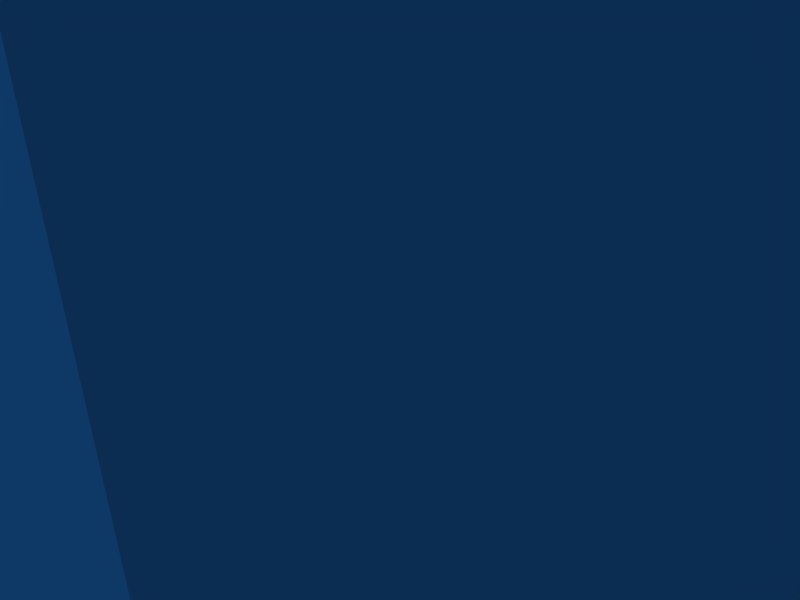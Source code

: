 # Source: Road.blend  (saved by Blender 2.45.0; exported with 4.5.12 LTS)
import bpy
from mathutils import Matrix  # noqa: F401  (used for matrix-valued properties, if any)

bpy.ops.wm.read_factory_settings(use_empty=True)
scene = bpy.context.scene
scene.name = 'Scene'

# ---- collections
col_collection_1 = bpy.data.collections.new('Collection 1'); scene.collection.children.link(col_collection_1)

# ---- world
world_world = bpy.data.worlds.new('World'); scene.world = world_world
world_world.color = (0.05656, 0.2208, 0.4)
world_world.use_sun_shadow = False
world_world.sun_shadow_jitter_overblur = 0.0
world_world.cycles.sampling_method = 'MANUAL'
world_world.cycles.sample_map_resolution = 256

# ---- cameras
cam_camera = bpy.data.cameras.new('Camera')
cam_camera.passepartout_alpha = 0.2
cam_camera.clip_end = 100.0
cam_camera.lens = 35.0
cam_camera.ortho_scale = 7.314
cam_camera.show_passepartout = False
cam_camera.show_safe_areas = True
cam_camera.dof.focus_distance = 0.0
cam_camera.dof.aperture_fstop = 128.0

# ---- meshes
me_plane_003 = bpy.data.meshes.new('Plane.003')
me_plane_003.from_pydata([(13.62, 13.62, 5.621e-07), (13.62, -13.62, -5.621e-07), (-13.62, -13.62, -5.621e-07), (-13.62, 13.62, 5.621e-07), (-1.649e-06, -13.62, -5.621e-07), (13.62, -2.679e-06, -1.822e-12), (1.213e-06, 13.62, 5.621e-07), (-13.62, 3.044e-06, 1.824e-12), (-2.178e-07, 1.825e-07, 8.778e-16), (6.81, -13.62, -5.621e-07), (-6.81, -13.62, -5.621e-07), (13.62, 6.81, 2.81e-07), (13.62, -6.81, -2.811e-07), (6.81, 13.62, 5.621e-07), (-6.81, 13.62, 5.621e-07), (-13.62, -6.81, -2.81e-07), (-13.62, 6.81, 2.811e-07), (6.81, -1.249e-06, -9.108e-13), (-9.333e-07, -6.81, -2.811e-07), (-6.81, 1.613e-06, 9.125e-13), (4.977e-07, 6.81, 2.811e-07), (6.81, -6.81, -2.811e-07), (-6.81, -6.81, -2.811e-07), (6.81, 6.81, 2.811e-07), (-6.81, 6.81, 2.811e-07), (3.405, -13.62, -5.621e-07), (10.22, -13.62, -5.621e-07), (-3.405, -13.62, -5.621e-07), (-10.22, -13.62, -5.621e-07), (13.62, 3.405, 1.405e-07), (13.62, 10.22, 4.216e-07), (13.62, -3.405, -1.405e-07), (13.62, -10.22, -4.216e-07), (3.405, 13.62, 5.621e-07), (10.22, 13.62, 5.621e-07), (-3.405, 13.62, 5.621e-07), (-10.22, 13.62, 5.621e-07), (-13.62, -3.405, -1.405e-07), (-13.62, -10.22, -4.216e-07), (-13.62, 3.405, 1.405e-07), (-13.62, 10.22, 4.216e-07), (3.405, -5.33e-07, -4.549e-13), (10.22, -1.964e-06, -1.367e-12), (-5.755e-07, -3.405, -1.405e-07), (-1.291e-06, -10.22, -4.216e-07), (-3.405, 8.979e-07, 4.567e-13), (-10.22, 2.329e-06, 1.368e-12), (1.399e-07, 3.405, 1.405e-07), (8.554e-07, 10.22, 4.216e-07), (10.22, -6.81, -2.811e-07), (6.81, -10.22, -4.216e-07), (3.405, -6.81, -2.811e-07), (6.81, -3.405, -1.405e-07), (-3.405, -6.81, -2.811e-07), (-6.81, -10.22, -4.216e-07), (-10.22, -6.81, -2.81e-07), (-6.81, -3.405, -1.405e-07), (10.22, 6.81, 2.81e-07), (6.81, 3.405, 1.405e-07), (3.405, 6.81, 2.811e-07), (6.81, 10.22, 4.216e-07), (-3.405, 6.81, 2.811e-07), (-6.81, 3.405, 1.405e-07), (-10.22, 6.81, 2.811e-07), (-6.81, 10.22, 4.216e-07), (10.22, -10.22, -4.216e-07), (3.405, -10.22, -4.216e-07), (10.22, -3.405, -1.405e-07), (3.405, -3.405, -1.405e-07), (-3.405, -10.22, -4.216e-07), (-10.22, -10.22, -4.216e-07), (-3.405, -3.405, -1.405e-07), (-10.22, -3.405, -1.405e-07), (10.22, 3.405, 1.405e-07), (3.405, 3.405, 1.405e-07), (10.22, 10.22, 4.216e-07), (3.405, 10.22, 4.216e-07), (-3.405, 3.405, 1.405e-07), (-10.22, 3.405, 1.405e-07), (-3.405, 10.22, 4.216e-07), (-10.22, 10.22, 4.216e-07), (6.81, 17.26, 8.368e-07), (3.405, 17.26, 8.368e-07), (1.213e-06, 17.26, 8.368e-07), (10.22, 17.26, 8.368e-07), (13.62, 17.26, 8.368e-07), (-6.81, 17.26, 8.368e-07), (-3.405, 17.26, 8.368e-07), (-10.22, 17.26, 8.368e-07), (-13.62, 17.26, 8.368e-07), (3.405, 21.07, 1.125e-06), (6.81, 21.07, 1.125e-06), (1.213e-06, 21.07, 1.125e-06), (10.22, 21.07, 1.125e-06), (13.62, 21.07, 1.125e-06), (-3.405, 21.07, 1.125e-06), (-6.81, 21.07, 1.125e-06), (-10.22, 21.07, 1.125e-06), (-13.62, 21.07, 1.125e-06), (6.81, 24.85, 1.41e-06), (3.405, 24.85, 1.41e-06), (1.213e-06, 24.85, 1.41e-06), (10.22, 24.85, 1.41e-06), (13.62, 24.85, 1.41e-06), (-6.81, 24.85, 1.41e-06), (-3.405, 24.85, 1.41e-06), (-10.22, 24.85, 1.41e-06), (-13.62, 24.85, 1.41e-06), (3.405, 28.27, 1.668e-06), (6.81, 28.27, 1.668e-06), (1.213e-06, 28.27, 1.668e-06), (10.22, 28.27, 1.668e-06), (13.62, 28.27, 1.668e-06), (-3.405, 28.27, 1.668e-06), (-6.81, 28.27, 1.668e-06), (-10.22, 28.27, 1.668e-06), (-13.62, 28.27, 1.668e-06), (6.81, -17.69, -8.691e-07), (3.405, -17.69, -8.691e-07), (-1.649e-06, -17.69, -8.691e-07), (10.22, -17.69, -8.691e-07), (13.62, -17.69, -8.691e-07), (-6.81, -17.69, -8.691e-07), (-3.405, -17.69, -8.691e-07), (-10.22, -17.69, -8.691e-07), (-13.62, -17.69, -8.691e-07), (3.405, -21.6, -1.165e-06), (6.81, -21.6, -1.165e-06), (-1.649e-06, -21.6, -1.165e-06), (10.22, -21.6, -1.165e-06), (13.62, -21.6, -1.165e-06), (-6.81, -21.6, -1.165e-06), (-3.405, -21.6, -1.165e-06), (-10.22, -21.6, -1.165e-06), (-13.62, -21.6, -1.165e-06), (3.405, -25.32, -1.445e-06), (6.81, -25.32, -1.445e-06), (-1.649e-06, -25.32, -1.445e-06), (10.22, -25.32, -1.445e-06), (13.62, -25.32, -1.445e-06), (-6.81, -25.32, -1.445e-06), (-3.405, -25.32, -1.445e-06), (-10.22, -25.32, -1.445e-06), (-13.62, -25.32, -1.445e-06), (3.405, -29.0, -1.723e-06), (6.81, -29.0, -1.723e-06), (-1.649e-06, -29.0, -1.723e-06), (10.22, -29.0, -1.723e-06), (13.62, -29.0, -1.723e-06), (-6.81, -29.0, -1.723e-06), (-3.405, -29.0, -1.723e-06), (-10.22, -29.0, -1.723e-06), (-13.62, -29.0, -1.723e-06), (3.405, -33.08, -2.031e-06), (6.81, -33.08, -2.031e-06), (-1.649e-06, -33.08, -2.031e-06), (10.22, -33.08, -2.031e-06), (13.62, -33.08, -2.031e-06), (-6.81, -33.08, -2.031e-06), (-3.405, -33.08, -2.031e-06), (-10.22, -33.08, -2.031e-06), (-13.62, -33.08, -2.031e-06), (3.405, -36.81, -2.313e-06), (6.81, -36.81, -2.313e-06), (-1.649e-06, -36.81, -2.313e-06), (10.22, -36.81, -2.313e-06), (13.62, -36.81, -2.313e-06), (-6.81, -36.81, -2.313e-06), (-3.405, -36.81, -2.313e-06), (-10.22, -36.81, -2.313e-06), (-13.62, -36.81, -2.313e-06), (3.405, -40.58, -2.597e-06), (6.81, -40.58, -2.597e-06), (-1.649e-06, -40.58, -2.597e-06), (10.22, -40.58, -2.597e-06), (13.62, -40.58, -2.597e-06), (-6.81, -40.58, -2.597e-06), (-3.405, -40.58, -2.597e-06), (-10.22, -40.58, -2.597e-06), (-13.62, -40.58, -2.597e-06), (6.81, -44.23, -2.873e-06), (3.405, -44.23, -2.873e-06), (-1.649e-06, -44.23, -2.873e-06), (10.22, -44.23, -2.873e-06), (13.62, -44.23, -2.873e-06), (-6.81, -44.23, -2.873e-06), (-3.405, -44.23, -2.873e-06), (-10.22, -44.23, -2.873e-06), (-13.62, -44.23, -2.873e-06), (3.405, -47.77, -3.14e-06), (6.81, -47.77, -3.14e-06), (-1.649e-06, -47.77, -3.14e-06), (10.22, -47.77, -3.14e-06), (13.62, -47.77, -3.14e-06), (-3.405, -47.77, -3.14e-06), (-6.81, -47.77, -3.14e-06), (-10.22, -47.77, -3.14e-06), (-13.62, -47.77, -3.14e-06), (3.405, -51.45, -3.418e-06), (6.81, -51.45, -3.418e-06), (-1.649e-06, -51.45, -3.418e-06), (10.22, -51.45, -3.418e-06), (13.62, -51.45, -3.418e-06), (-3.405, -51.45, -3.418e-06), (-6.81, -51.45, -3.418e-06), (-10.22, -51.45, -3.418e-06), (-13.62, -51.45, -3.418e-06), (6.81, -54.62, -3.657e-06), (3.405, -54.62, -3.657e-06), (-1.649e-06, -54.62, -3.657e-06), (10.22, -54.62, -3.657e-06), (13.62, -54.62, -3.657e-06), (-3.405, -54.62, -3.657e-06), (-6.81, -54.62, -3.657e-06), (-10.22, -54.62, -3.657e-06), (-13.62, -54.62, -3.657e-06), (3.405, 31.95, 1.946e-06), (6.81, 31.95, 1.946e-06), (1.213e-06, 31.95, 1.946e-06), (10.22, 31.95, 1.946e-06), (13.62, 31.95, 1.946e-06), (-3.405, 31.95, 1.946e-06), (-6.81, 31.95, 1.946e-06), (-10.22, 31.95, 1.946e-06), (-13.62, 31.95, 1.946e-06), (3.405, 35.4, 2.207e-06), (6.81, 35.4, 2.207e-06), (1.213e-06, 35.4, 2.207e-06), (10.22, 35.4, 2.207e-06), (13.62, 35.4, 2.207e-06), (-3.405, 35.4, 2.207e-06), (-6.81, 35.4, 2.207e-06), (-10.22, 35.4, 2.207e-06), (-13.62, 35.4, 2.207e-06)], [], [(26, 1, 32, 65), (9, 26, 65, 50), (65, 32, 12, 49), (50, 65, 49, 21), (25, 9, 50, 66), (4, 25, 66, 44), (66, 50, 21, 51), (44, 66, 51, 18), (49, 12, 31, 67), (21, 49, 67, 52), (67, 31, 5, 42), (52, 67, 42, 17), (51, 21, 52, 68), (18, 51, 68, 43), (68, 52, 17, 41), (43, 68, 41, 8), (27, 4, 44, 69), (10, 27, 69, 54), (69, 44, 18, 53), (54, 69, 53, 22), (28, 10, 54, 70), (2, 28, 70, 38), (70, 54, 22, 55), (38, 70, 55, 15), (53, 18, 43, 71), (22, 53, 71, 56), (71, 43, 8, 45), (56, 71, 45, 19), (55, 22, 56, 72), (15, 55, 72, 37), (72, 56, 19, 46), (37, 72, 46, 7), (42, 5, 29, 73), (17, 42, 73, 58), (73, 29, 11, 57), (58, 73, 57, 23), (41, 17, 58, 74), (8, 41, 74, 47), (74, 58, 23, 59), (47, 74, 59, 20), (57, 11, 30, 75), (23, 57, 75, 60), (0, 34, 75, 30), (60, 75, 34, 13), (59, 23, 60, 76), (20, 59, 76, 48), (76, 60, 13, 33), (48, 76, 33, 6), (45, 8, 47, 77), (19, 45, 77, 62), (77, 47, 20, 61), (62, 77, 61, 24), (46, 19, 62, 78), (7, 46, 78, 39), (78, 62, 24, 63), (39, 78, 63, 16), (61, 20, 48, 79), (24, 61, 79, 64), (79, 48, 6, 35), (64, 79, 35, 14), (63, 24, 64, 80), (16, 63, 80, 40), (80, 64, 14, 36), (40, 80, 36, 3), (33, 13, 81, 82), (6, 33, 82, 83), (13, 34, 84, 81), (34, 0, 85, 84), (14, 35, 87, 86), (35, 6, 83, 87), (36, 14, 86, 88), (3, 36, 88, 89), (82, 81, 91, 90), (83, 82, 90, 92), (81, 84, 93, 91), (84, 85, 94, 93), (86, 87, 95, 96), (87, 83, 92, 95), (88, 86, 96, 97), (89, 88, 97, 98), (90, 91, 99, 100), (92, 90, 100, 101), (91, 93, 102, 99), (93, 94, 103, 102), (96, 95, 105, 104), (95, 92, 101, 105), (97, 96, 104, 106), (98, 97, 106, 107), (100, 99, 109, 108), (101, 100, 108, 110), (99, 102, 111, 109), (102, 103, 112, 111), (104, 105, 113, 114), (105, 101, 110, 113), (106, 104, 114, 115), (107, 106, 115, 116), (9, 25, 118, 117), (25, 4, 119, 118), (26, 9, 117, 120), (1, 26, 120, 121), (27, 10, 122, 123), (4, 27, 123, 119), (10, 28, 124, 122), (28, 2, 125, 124), (117, 118, 126, 127), (118, 119, 128, 126), (120, 117, 127, 129), (121, 120, 129, 130), (123, 122, 131, 132), (119, 123, 132, 128), (122, 124, 133, 131), (124, 125, 134, 133), (127, 126, 135, 136), (126, 128, 137, 135), (129, 127, 136, 138), (130, 129, 138, 139), (132, 131, 140, 141), (128, 132, 141, 137), (131, 133, 142, 140), (133, 134, 143, 142), (136, 135, 144, 145), (135, 137, 146, 144), (138, 136, 145, 147), (139, 138, 147, 148), (141, 140, 149, 150), (137, 141, 150, 146), (140, 142, 151, 149), (142, 143, 152, 151), (145, 144, 153, 154), (144, 146, 155, 153), (147, 145, 154, 156), (148, 147, 156, 157), (150, 149, 158, 159), (146, 150, 159, 155), (149, 151, 160, 158), (151, 152, 161, 160), (154, 153, 162, 163), (153, 155, 164, 162), (156, 154, 163, 165), (157, 156, 165, 166), (159, 158, 167, 168), (155, 159, 168, 164), (158, 160, 169, 167), (160, 161, 170, 169), (163, 162, 171, 172), (162, 164, 173, 171), (165, 163, 172, 174), (166, 165, 174, 175), (168, 167, 176, 177), (164, 168, 177, 173), (167, 169, 178, 176), (169, 170, 179, 178), (172, 171, 181, 180), (171, 173, 182, 181), (174, 172, 180, 183), (175, 174, 183, 184), (177, 176, 185, 186), (173, 177, 186, 182), (176, 178, 187, 185), (178, 179, 188, 187), (180, 181, 189, 190), (181, 182, 191, 189), (183, 180, 190, 192), (184, 183, 192, 193), (186, 185, 195, 194), (182, 186, 194, 191), (185, 187, 196, 195), (187, 188, 197, 196), (190, 189, 198, 199), (189, 191, 200, 198), (192, 190, 199, 201), (193, 192, 201, 202), (194, 195, 204, 203), (191, 194, 203, 200), (195, 196, 205, 204), (196, 197, 206, 205), (199, 198, 208, 207), (198, 200, 209, 208), (201, 199, 207, 210), (202, 201, 210, 211), (203, 204, 213, 212), (200, 203, 212, 209), (204, 205, 214, 213), (205, 206, 215, 214), (108, 109, 217, 216), (110, 108, 216, 218), (109, 111, 219, 217), (111, 112, 220, 219), (114, 113, 221, 222), (113, 110, 218, 221), (115, 114, 222, 223), (116, 115, 223, 224), (216, 217, 226, 225), (218, 216, 225, 227), (217, 219, 228, 226), (219, 220, 229, 228), (222, 221, 230, 231), (221, 218, 227, 230), (223, 222, 231, 232), (224, 223, 232, 233)])
_uv = me_plane_003.uv_layers.new(name='UVTex')
_uv.uv.foreach_set('vector', [0.1283, 0.5442, 0.004571, 0.5441, 0.004951, 0.5063, 0.1287, 0.5064, 0.2521, 0.5443, 0.1283, 0.5442, 0.1287, 0.5064, 0.2524, 0.5065, 0.1287, 0.5064, 0.004951, 0.5063, 0.00533, 0.4685, 0.1291, 0.4686, 0.2524, 0.5065, 0.1287, 0.5064, 0.1291, 0.4686, 0.2528, 0.4687, 0.3758, 0.5444, 0.2521, 0.5443, 0.2524, 0.5065, 0.3762, 0.5066, 0.4996, 0.5445, 0.3758, 0.5444, 0.3762, 0.5066, 0.4999, 0.5067, 0.3762, 0.5066, 0.2524, 0.5065, 0.2528, 0.4687, 0.3766, 0.4688, 0.4999, 0.5067, 0.3762, 0.5066, 0.3766, 0.4688, 0.5003, 0.4689, 0.1291, 0.4686, 0.00533, 0.4685, 0.00571, 0.4307, 0.1295, 0.4308, 0.2528, 0.4687, 0.1291, 0.4686, 0.1295, 0.4308, 0.2532, 0.4309, 0.1295, 0.4308, 0.00571, 0.4307, 0.00609, 0.3929, 0.1298, 0.393, 0.2532, 0.4309, 0.1295, 0.4308, 0.1298, 0.393, 0.2536, 0.3931, 0.3766, 0.4688, 0.2528, 0.4687, 0.2532, 0.4309, 0.3769, 0.431, 0.5003, 0.4689, 0.3766, 0.4688, 0.3769, 0.431, 0.5007, 0.4311, 0.3769, 0.431, 0.2532, 0.4309, 0.2536, 0.3931, 0.3773, 0.3932, 0.5007, 0.4311, 0.3769, 0.431, 0.3773, 0.3932, 0.5011, 0.3934, 0.6233, 0.5446, 0.4996, 0.5445, 0.4999, 0.5067, 0.6237, 0.5068, 0.747, 0.5448, 0.6233, 0.5446, 0.6237, 0.5068, 0.7474, 0.507, 0.6237, 0.5068, 0.4999, 0.5067, 0.5003, 0.4689, 0.6241, 0.4691, 0.7474, 0.507, 0.6237, 0.5068, 0.6241, 0.4691, 0.7478, 0.4692, 0.8708, 0.5449, 0.747, 0.5448, 0.7474, 0.507, 0.8712, 0.5071, 0.9945, 0.545, 0.8708, 0.5449, 0.8712, 0.5071, 0.9949, 0.5072, 0.8712, 0.5071, 0.7474, 0.507, 0.7478, 0.4692, 0.8715, 0.4693, 0.9949, 0.5072, 0.8712, 0.5071, 0.8715, 0.4693, 0.9953, 0.4694, 0.6241, 0.4691, 0.5003, 0.4689, 0.5007, 0.4311, 0.6244, 0.4313, 0.7478, 0.4692, 0.6241, 0.4691, 0.6244, 0.4313, 0.7482, 0.4314, 0.6244, 0.4313, 0.5007, 0.4311, 0.5011, 0.3934, 0.6248, 0.3935, 0.7482, 0.4314, 0.6244, 0.4313, 0.6248, 0.3935, 0.7486, 0.3936, 0.8715, 0.4693, 0.7478, 0.4692, 0.7482, 0.4314, 0.8719, 0.4315, 0.9953, 0.4694, 0.8715, 0.4693, 0.8719, 0.4315, 0.9957, 0.4316, 0.8719, 0.4315, 0.7482, 0.4314, 0.7486, 0.3936, 0.8723, 0.3937, 0.9957, 0.4316, 0.8719, 0.4315, 0.8723, 0.3937, 0.9961, 0.3938, 0.1298, 0.393, 0.00609, 0.3929, 0.006469, 0.3551, 0.1302, 0.3552, 0.2536, 0.3931, 0.1298, 0.393, 0.1302, 0.3552, 0.254, 0.3553, 0.1302, 0.3552, 0.006469, 0.3551, 0.006849, 0.3173, 0.1306, 0.3174, 0.254, 0.3553, 0.1302, 0.3552, 0.1306, 0.3174, 0.2543, 0.3175, 0.3773, 0.3932, 0.2536, 0.3931, 0.254, 0.3553, 0.3777, 0.3555, 0.5011, 0.3934, 0.3773, 0.3932, 0.3777, 0.3555, 0.5015, 0.3556, 0.3777, 0.3555, 0.254, 0.3553, 0.2543, 0.3175, 0.3781, 0.3177, 0.5015, 0.3556, 0.3777, 0.3555, 0.3781, 0.3177, 0.5018, 0.3178, 0.1306, 0.3174, 0.006849, 0.3173, 0.007228, 0.2795, 0.131, 0.2796, 0.2543, 0.3175, 0.1306, 0.3174, 0.131, 0.2796, 0.2547, 0.2798, 0.007608, 0.2417, 0.1314, 0.2418, 0.131, 0.2796, 0.007228, 0.2795, 0.2547, 0.2798, 0.131, 0.2796, 0.1314, 0.2418, 0.2551, 0.242, 0.3781, 0.3177, 0.2543, 0.3175, 0.2547, 0.2798, 0.3785, 0.2799, 0.5018, 0.3178, 0.3781, 0.3177, 0.3785, 0.2799, 0.5022, 0.28, 0.3785, 0.2799, 0.2547, 0.2798, 0.2551, 0.242, 0.3788, 0.2421, 0.5022, 0.28, 0.3785, 0.2799, 0.3788, 0.2421, 0.5026, 0.2422, 0.6248, 0.3935, 0.5011, 0.3934, 0.5015, 0.3556, 0.6252, 0.3557, 0.7486, 0.3936, 0.6248, 0.3935, 0.6252, 0.3557, 0.7489, 0.3558, 0.6252, 0.3557, 0.5015, 0.3556, 0.5018, 0.3178, 0.6256, 0.3179, 0.7489, 0.3558, 0.6252, 0.3557, 0.6256, 0.3179, 0.7493, 0.318, 0.8723, 0.3937, 0.7486, 0.3936, 0.7489, 0.3558, 0.8727, 0.3559, 0.9961, 0.3938, 0.8723, 0.3937, 0.8727, 0.3559, 0.9964, 0.356, 0.8727, 0.3559, 0.7489, 0.3558, 0.7493, 0.318, 0.8731, 0.3181, 0.9964, 0.356, 0.8727, 0.3559, 0.8731, 0.3181, 0.9968, 0.3182, 0.6256, 0.3179, 0.5018, 0.3178, 0.5022, 0.28, 0.626, 0.2801, 0.7493, 0.318, 0.6256, 0.3179, 0.626, 0.2801, 0.7497, 0.2802, 0.626, 0.2801, 0.5022, 0.28, 0.5026, 0.2422, 0.6263, 0.2423, 0.7497, 0.2802, 0.626, 0.2801, 0.6263, 0.2423, 0.7501, 0.2424, 0.8731, 0.3181, 0.7493, 0.318, 0.7497, 0.2802, 0.8734, 0.2803, 0.9968, 0.3182, 0.8731, 0.3181, 0.8734, 0.2803, 0.9972, 0.2805, 0.8734, 0.2803, 0.7497, 0.2802, 0.7501, 0.2424, 0.8738, 0.2425, 0.9972, 0.2805, 0.8734, 0.2803, 0.8738, 0.2425, 0.9976, 0.2427, 0.3788, 0.2421, 0.2551, 0.242, 0.2555, 0.2016, 0.3793, 0.2017, 0.5026, 0.2422, 0.3788, 0.2421, 0.3793, 0.2017, 0.503, 0.2018, 0.2551, 0.242, 0.1314, 0.2418, 0.1318, 0.2015, 0.2555, 0.2016, 0.1314, 0.2418, 0.007608, 0.2417, 0.008014, 0.2013, 0.1318, 0.2015, 0.7501, 0.2424, 0.6263, 0.2423, 0.6267, 0.2019, 0.7505, 0.202, 0.6263, 0.2423, 0.5026, 0.2422, 0.503, 0.2018, 0.6267, 0.2019, 0.8738, 0.2425, 0.7501, 0.2424, 0.7505, 0.202, 0.8742, 0.2022, 0.9976, 0.2427, 0.8738, 0.2425, 0.8742, 0.2022, 0.998, 0.2023, 0.3793, 0.2017, 0.2555, 0.2016, 0.2559, 0.1593, 0.3797, 0.1594, 0.503, 0.2018, 0.3793, 0.2017, 0.3797, 0.1594, 0.5034, 0.1595, 0.2555, 0.2016, 0.1318, 0.2015, 0.1322, 0.1592, 0.2559, 0.1593, 0.1318, 0.2015, 0.008014, 0.2013, 0.008439, 0.1591, 0.1322, 0.1592, 0.7505, 0.202, 0.6267, 0.2019, 0.6272, 0.1596, 0.7509, 0.1598, 0.6267, 0.2019, 0.503, 0.2018, 0.5034, 0.1595, 0.6272, 0.1596, 0.8742, 0.2022, 0.7505, 0.202, 0.7509, 0.1598, 0.8747, 0.1599, 0.998, 0.2023, 0.8742, 0.2022, 0.8747, 0.1599, 0.9984, 0.16, 0.3797, 0.1594, 0.2559, 0.1593, 0.2564, 0.1173, 0.3801, 0.1174, 0.5034, 0.1595, 0.3797, 0.1594, 0.3801, 0.1174, 0.5038, 0.1175, 0.2559, 0.1593, 0.1322, 0.1592, 0.1326, 0.1172, 0.2564, 0.1173, 0.1322, 0.1592, 0.008439, 0.1591, 0.00886, 0.1171, 0.1326, 0.1172, 0.7509, 0.1598, 0.6272, 0.1596, 0.6276, 0.1177, 0.7513, 0.1178, 0.6272, 0.1596, 0.5034, 0.1595, 0.5038, 0.1175, 0.6276, 0.1177, 0.8747, 0.1599, 0.7509, 0.1598, 0.7513, 0.1178, 0.8751, 0.1179, 0.9984, 0.16, 0.8747, 0.1599, 0.8751, 0.1179, 0.9988, 0.118, 0.3801, 0.1174, 0.2564, 0.1173, 0.2567, 0.07943, 0.3805, 0.07955, 0.5038, 0.1175, 0.3801, 0.1174, 0.3805, 0.07955, 0.5042, 0.07967, 0.2564, 0.1173, 0.1326, 0.1172, 0.133, 0.07932, 0.2567, 0.07943, 0.1326, 0.1172, 0.00886, 0.1171, 0.009241, 0.0792, 0.133, 0.07932, 0.7513, 0.1178, 0.6276, 0.1177, 0.628, 0.07978, 0.7517, 0.0799, 0.6276, 0.1177, 0.5038, 0.1175, 0.5042, 0.07967, 0.628, 0.07978, 0.8751, 0.1179, 0.7513, 0.1178, 0.7517, 0.0799, 0.8755, 0.08001, 0.9988, 0.118, 0.8751, 0.1179, 0.8755, 0.08001, 0.9992, 0.08013, 0.2521, 0.5443, 0.3758, 0.5444, 0.3754, 0.5895, 0.2516, 0.5894, 0.3758, 0.5444, 0.4996, 0.5445, 0.4991, 0.5896, 0.3754, 0.5895, 0.1283, 0.5442, 0.2521, 0.5443, 0.2516, 0.5894, 0.1279, 0.5893, 0.004571, 0.5441, 0.1283, 0.5442, 0.1279, 0.5893, 0.004118, 0.5892, 0.6233, 0.5446, 0.747, 0.5448, 0.7466, 0.5899, 0.6228, 0.5898, 0.4996, 0.5445, 0.6233, 0.5446, 0.6228, 0.5898, 0.4991, 0.5896, 0.747, 0.5448, 0.8708, 0.5449, 0.8703, 0.59, 0.7466, 0.5899, 0.8708, 0.5449, 0.9945, 0.545, 0.9941, 0.5901, 0.8703, 0.59, 0.2516, 0.5894, 0.3754, 0.5895, 0.3749, 0.633, 0.2512, 0.6329, 0.3754, 0.5895, 0.4991, 0.5896, 0.4987, 0.6331, 0.3749, 0.633, 0.1279, 0.5893, 0.2516, 0.5894, 0.2512, 0.6329, 0.1274, 0.6328, 0.004118, 0.5892, 0.1279, 0.5893, 0.1274, 0.6328, 0.003681, 0.6326, 0.6228, 0.5898, 0.7466, 0.5899, 0.7462, 0.6333, 0.6224, 0.6332, 0.4991, 0.5896, 0.6228, 0.5898, 0.6224, 0.6332, 0.4987, 0.6331, 0.7466, 0.5899, 0.8703, 0.59, 0.8699, 0.6334, 0.7462, 0.6333, 0.8703, 0.59, 0.9941, 0.5901, 0.9936, 0.6336, 0.8699, 0.6334, 0.2512, 0.6329, 0.3749, 0.633, 0.3745, 0.6742, 0.2508, 0.6741, 0.3749, 0.633, 0.4987, 0.6331, 0.4982, 0.6743, 0.3745, 0.6742, 0.1274, 0.6328, 0.2512, 0.6329, 0.2508, 0.6741, 0.127, 0.674, 0.003681, 0.6326, 0.1274, 0.6328, 0.127, 0.674, 0.003267, 0.6739, 0.6224, 0.6332, 0.7462, 0.6333, 0.7457, 0.6746, 0.622, 0.6744, 0.4987, 0.6331, 0.6224, 0.6332, 0.622, 0.6744, 0.4982, 0.6743, 0.7462, 0.6333, 0.8699, 0.6334, 0.8695, 0.6747, 0.7457, 0.6746, 0.8699, 0.6334, 0.9936, 0.6336, 0.9932, 0.6748, 0.8695, 0.6747, 0.2508, 0.6741, 0.3745, 0.6742, 0.3741, 0.7151, 0.2503, 0.7149, 0.3745, 0.6742, 0.4982, 0.6743, 0.4978, 0.7152, 0.3741, 0.7151, 0.127, 0.674, 0.2508, 0.6741, 0.2503, 0.7149, 0.1266, 0.7148, 0.003267, 0.6739, 0.127, 0.674, 0.1266, 0.7148, 0.002857, 0.7147, 0.622, 0.6744, 0.7457, 0.6746, 0.7453, 0.7154, 0.6216, 0.7153, 0.4982, 0.6743, 0.622, 0.6744, 0.6216, 0.7153, 0.4978, 0.7152, 0.7457, 0.6746, 0.8695, 0.6747, 0.8691, 0.7155, 0.7453, 0.7154, 0.8695, 0.6747, 0.9932, 0.6748, 0.9928, 0.7156, 0.8691, 0.7155, 0.2503, 0.7149, 0.3741, 0.7151, 0.3736, 0.7603, 0.2499, 0.7602, 0.3741, 0.7151, 0.4978, 0.7152, 0.4974, 0.7604, 0.3736, 0.7603, 0.1266, 0.7148, 0.2503, 0.7149, 0.2499, 0.7602, 0.1261, 0.7601, 0.002857, 0.7147, 0.1266, 0.7148, 0.1261, 0.7601, 0.002402, 0.76, 0.6216, 0.7153, 0.7453, 0.7154, 0.7449, 0.7607, 0.6211, 0.7605, 0.4978, 0.7152, 0.6216, 0.7153, 0.6211, 0.7605, 0.4974, 0.7604, 0.7453, 0.7154, 0.8691, 0.7155, 0.8686, 0.7608, 0.7449, 0.7607, 0.8691, 0.7155, 0.9928, 0.7156, 0.9924, 0.7609, 0.8686, 0.7608, 0.2499, 0.7602, 0.3736, 0.7603, 0.3732, 0.8018, 0.2495, 0.8016, 0.3736, 0.7603, 0.4974, 0.7604, 0.497, 0.8019, 0.3732, 0.8018, 0.1261, 0.7601, 0.2499, 0.7602, 0.2495, 0.8016, 0.1257, 0.8015, 0.002402, 0.76, 0.1261, 0.7601, 0.1257, 0.8015, 0.001986, 0.8014, 0.6211, 0.7605, 0.7449, 0.7607, 0.7445, 0.8021, 0.6207, 0.802, 0.4974, 0.7604, 0.6211, 0.7605, 0.6207, 0.802, 0.497, 0.8019, 0.7449, 0.7607, 0.8686, 0.7608, 0.8682, 0.8022, 0.7445, 0.8021, 0.8686, 0.7608, 0.9924, 0.7609, 0.9919, 0.8023, 0.8682, 0.8022, 0.2495, 0.8016, 0.3732, 0.8018, 0.3728, 0.8436, 0.2491, 0.8434, 0.3732, 0.8018, 0.497, 0.8019, 0.4965, 0.8437, 0.3728, 0.8436, 0.1257, 0.8015, 0.2495, 0.8016, 0.2491, 0.8434, 0.1253, 0.8433, 0.001986, 0.8014, 0.1257, 0.8015, 0.1253, 0.8433, 0.001566, 0.8432, 0.6207, 0.802, 0.7445, 0.8021, 0.744, 0.8439, 0.6203, 0.8438, 0.497, 0.8019, 0.6207, 0.802, 0.6203, 0.8438, 0.4965, 0.8437, 0.7445, 0.8021, 0.8682, 0.8022, 0.8678, 0.844, 0.744, 0.8439, 0.8682, 0.8022, 0.9919, 0.8023, 0.9915, 0.8441, 0.8678, 0.844, 0.2491, 0.8434, 0.3728, 0.8436, 0.3724, 0.8841, 0.2486, 0.884, 0.3728, 0.8436, 0.4965, 0.8437, 0.4961, 0.8842, 0.3724, 0.8841, 0.1253, 0.8433, 0.2491, 0.8434, 0.2486, 0.884, 0.1249, 0.8839, 0.001566, 0.8432, 0.1253, 0.8433, 0.1249, 0.8839, 0.001159, 0.8837, 0.6203, 0.8438, 0.744, 0.8439, 0.7436, 0.8844, 0.6199, 0.8843, 0.4965, 0.8437, 0.6203, 0.8438, 0.6199, 0.8843, 0.4961, 0.8842, 0.744, 0.8439, 0.8678, 0.844, 0.8674, 0.8845, 0.7436, 0.8844, 0.8678, 0.844, 0.9915, 0.8441, 0.9911, 0.8847, 0.8674, 0.8845, 0.2486, 0.884, 0.3724, 0.8841, 0.372, 0.9234, 0.2483, 0.9233, 0.3724, 0.8841, 0.4961, 0.8842, 0.4957, 0.9235, 0.372, 0.9234, 0.1249, 0.8839, 0.2486, 0.884, 0.2483, 0.9233, 0.1245, 0.9232, 0.001159, 0.8837, 0.1249, 0.8839, 0.1245, 0.9232, 0.0007638, 0.923, 0.6199, 0.8843, 0.7436, 0.8844, 0.7432, 0.9237, 0.6195, 0.9236, 0.4961, 0.8842, 0.6199, 0.8843, 0.6195, 0.9236, 0.4957, 0.9235, 0.7436, 0.8844, 0.8674, 0.8845, 0.867, 0.9238, 0.7432, 0.9237, 0.8674, 0.8845, 0.9911, 0.8847, 0.9907, 0.924, 0.867, 0.9238, 0.2483, 0.9233, 0.372, 0.9234, 0.3716, 0.9642, 0.2478, 0.9641, 0.372, 0.9234, 0.4957, 0.9235, 0.4953, 0.9644, 0.3716, 0.9642, 0.1245, 0.9232, 0.2483, 0.9233, 0.2478, 0.9641, 0.1241, 0.964, 0.0007638, 0.923, 0.1245, 0.9232, 0.1241, 0.964, 0.0003533, 0.9639, 0.6195, 0.9236, 0.7432, 0.9237, 0.7428, 0.9646, 0.6191, 0.9645, 0.4957, 0.9235, 0.6195, 0.9236, 0.6191, 0.9645, 0.4953, 0.9644, 0.7432, 0.9237, 0.867, 0.9238, 0.8666, 0.9647, 0.7428, 0.9646, 0.867, 0.9238, 0.9907, 0.924, 0.9903, 0.9648, 0.8666, 0.9647, 0.2478, 0.9641, 0.3716, 0.9642, 0.3712, 0.9994, 0.2475, 0.9993, 0.3716, 0.9642, 0.4953, 0.9644, 0.495, 0.9995, 0.3712, 0.9994, 0.1241, 0.964, 0.2478, 0.9641, 0.2475, 0.9993, 0.1237, 0.9992, 0.0003533, 0.9639, 0.1241, 0.964, 0.1237, 0.9992, 0.0, 0.9991, 0.6191, 0.9645, 0.7428, 0.9646, 0.7425, 0.9998, 0.6187, 0.9997, 0.4953, 0.9644, 0.6191, 0.9645, 0.6187, 0.9997, 0.495, 0.9995, 0.7428, 0.9646, 0.8666, 0.9647, 0.8662, 0.9999, 0.7425, 0.9998, 0.8666, 0.9647, 0.9903, 0.9648, 0.99, 1.0, 0.8662, 0.9999, 0.3805, 0.07955, 0.2567, 0.07943, 0.2571, 0.03852, 0.3809, 0.03864, 0.5042, 0.07967, 0.3805, 0.07955, 0.3809, 0.03864, 0.5046, 0.03875, 0.2567, 0.07943, 0.133, 0.07932, 0.1334, 0.03841, 0.2571, 0.03852, 0.133, 0.07932, 0.009241, 0.0792, 0.009652, 0.03829, 0.1334, 0.03841, 0.7517, 0.0799, 0.628, 0.07978, 0.6284, 0.03887, 0.7521, 0.03899, 0.628, 0.07978, 0.5042, 0.07967, 0.5046, 0.03875, 0.6284, 0.03887, 0.8755, 0.08001, 0.7517, 0.0799, 0.7521, 0.03899, 0.8759, 0.0391, 0.9992, 0.08013, 0.8755, 0.08001, 0.8759, 0.0391, 0.9996, 0.03922, 0.3809, 0.03864, 0.2571, 0.03852, 0.2575, 0.0002319, 0.3813, 0.0003478, 0.5046, 0.03875, 0.3809, 0.03864, 0.3813, 0.0003478, 0.505, 0.0004637, 0.2571, 0.03852, 0.1334, 0.03841, 0.1338, 0.0001158, 0.2575, 0.0002319, 0.1334, 0.03841, 0.009652, 0.03829, 0.01004, 0.0, 0.1338, 0.0001158, 0.7521, 0.03899, 0.6284, 0.03887, 0.6288, 0.0005796, 0.7525, 0.0006955, 0.6284, 0.03887, 0.5046, 0.03875, 0.505, 0.0004637, 0.6288, 0.0005796, 0.8759, 0.0391, 0.7521, 0.03899, 0.7525, 0.0006955, 0.8763, 0.0008115, 0.9996, 0.03922, 0.8759, 0.0391, 0.8763, 0.0008115, 1.0, 0.0009275])
me_plane_003.use_remesh_preserve_volume = False
me_plane_003.use_remesh_preserve_attributes = False
me_plane_003.use_mirror_vertex_groups = False
me_plane_003.update()

# ---- objects
ob_plane = bpy.data.objects.new('Plane', me_plane_003)
ob_camera = bpy.data.objects.new('Camera', cam_camera)

# ---- transforms, parenting, visibility, modifiers, constraints
ob_plane.location = (-0.08463, -24.63, 31.71)
ob_plane.rotation_euler = (1.571, -0.0, -3.142)
ob_plane.scale = (2.485, 2.485, 2.485)
ob_plane.lock_rotations_4d = False
ob_plane.empty_display_type = 'ARROWS'
ob_plane.color = (0.0, 0.0, 0.0, 1.0)
ob_plane.lineart.crease_threshold = 0.0
ob_camera.location = (-18.68, -8.451, 11.99)
ob_camera.rotation_euler = (1.109, 0.01082, -2.327)
ob_camera.scale = (2.485, 2.485, 2.485)
ob_camera.lock_rotations_4d = False
ob_camera.empty_display_type = 'ARROWS'
ob_camera.color = (0.0, 0.0, 0.0, 0.0)
ob_camera.display_type = 'WIRE'
ob_camera.lineart.crease_threshold = 0.0

# ---- collection membership
col_collection_1.objects.link(ob_plane)
col_collection_1.objects.link(ob_camera)

# ---- scene / render settings (as saved in the file)
scene.camera = ob_camera
scene.frame_start = 1; scene.frame_end = 250; scene.frame_set(1)
scene.render.engine = 'BLENDER_EEVEE_NEXT'
scene.render.image_settings.file_format = 'JPEG'
scene.render.image_settings.color_mode = 'RGB'
scene.render.image_settings.compression = 90
scene.render.resolution_x = 800
scene.render.resolution_y = 600
scene.render.pixel_aspect_x = 100.0
scene.render.pixel_aspect_y = 100.0
scene.render.fps = 25
scene.render.dither_intensity = 0.0
scene.render.use_compositing = False
scene.render.use_sequencer = False
scene.render.bake_margin = 2
scene.render.bake_bias = 0.0
scene.render.use_stamp_time = False
scene.render.use_stamp_date = False
scene.render.use_stamp_frame = False
scene.render.use_stamp_camera = False
scene.render.use_stamp_scene = False
scene.render.use_stamp_filename = False
scene.render.use_stamp_render_time = False
scene.render.stamp_font_size = 0
scene.cycles.use_denoising = False
scene.cycles.samples = 10
scene.cycles.sampling_pattern = 'TABULATED_SOBOL'
scene.cycles.light_sampling_threshold = 0.0
scene.cycles.use_adaptive_sampling = False
scene.cycles.use_light_tree = False
scene.cycles.blur_glossy = 0.0
scene.cycles.volume_bounces = 1
scene.cycles.pixel_filter_type = 'GAUSSIAN'
scene.cycles.sample_clamp_indirect = 0.0
scene.view_settings.view_transform = 'Raw'
bpy.context.view_layer.update()
